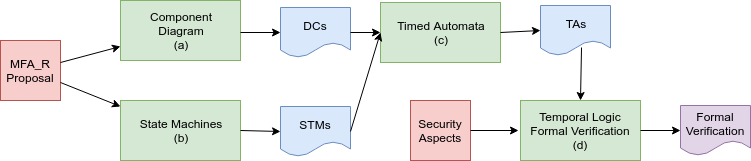

The diagram above was exported from draw.io. Its source (the exported page's mxGraphModel, read from the mxfile embedded in the PNG):
<mxGraphModel dx="854" dy="458" grid="1" gridSize="10" guides="1" tooltips="1" connect="1" arrows="1" fold="1" page="1" pageScale="1" pageWidth="827" pageHeight="1169" math="0" shadow="0">
  <root>
    <mxCell id="0" />
    <mxCell id="1" parent="0" />
    <mxCell id="lIm95-Rx5D0YC4EgLClB-1" value="Component&lt;br&gt;Diagram&lt;br&gt;(a)" style="shape=step;perimeter=stepPerimeter;whiteSpace=wrap;html=1;fixedSize=1;fillColor=#d5e8d4;strokeColor=#82b366;" parent="1" vertex="1">
      <mxGeometry x="120" y="100" width="120" height="80" as="geometry" />
    </mxCell>
    <mxCell id="lIm95-Rx5D0YC4EgLClB-2" value="Threat &lt;br&gt;Model&lt;br&gt;(b)" style="shape=step;perimeter=stepPerimeter;whiteSpace=wrap;html=1;fixedSize=1;fillColor=#d5e8d4;strokeColor=#82b366;" parent="1" vertex="1">
      <mxGeometry x="240" y="100" width="120" height="80" as="geometry" />
    </mxCell>
    <mxCell id="lIm95-Rx5D0YC4EgLClB-3" value="State &lt;br&gt;Machines&lt;br&gt;(c)" style="shape=step;perimeter=stepPerimeter;whiteSpace=wrap;html=1;fixedSize=1;fillColor=#d5e8d4;strokeColor=#82b366;" parent="1" vertex="1">
      <mxGeometry x="360" y="100" width="120" height="80" as="geometry" />
    </mxCell>
    <mxCell id="lIm95-Rx5D0YC4EgLClB-4" value="Timed&lt;br&gt;Automata&lt;br&gt;(d)" style="shape=step;perimeter=stepPerimeter;whiteSpace=wrap;html=1;fixedSize=1;fillColor=#d5e8d4;strokeColor=#82b366;" parent="1" vertex="1">
      <mxGeometry x="480" y="100" width="120" height="80" as="geometry" />
    </mxCell>
    <mxCell id="iNWbDgM_KFFbDUPBdpQG-1" value="TCTL&lt;br&gt;Formal &lt;br&gt;Verification&lt;br&gt;(e)" style="shape=step;perimeter=stepPerimeter;whiteSpace=wrap;html=1;fixedSize=1;fillColor=#d5e8d4;strokeColor=#82b366;" parent="1" vertex="1">
      <mxGeometry x="610" y="100" width="120" height="80" as="geometry" />
    </mxCell>
  </root>
</mxGraphModel>